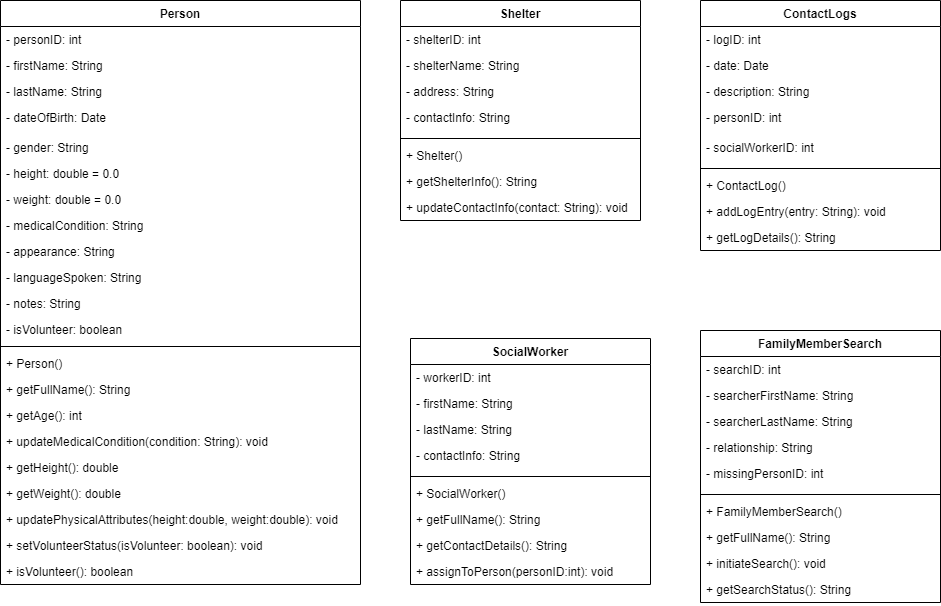

The diagram above was exported from draw.io. Its source (the exported page's mxGraphModel, read from the mxfile embedded in the PNG):
<mxGraphModel dx="832" dy="659" grid="1" gridSize="10" guides="1" tooltips="1" connect="1" arrows="1" fold="1" page="1" pageScale="1" pageWidth="1700" pageHeight="1100" math="0" shadow="0">
  <root>
    <mxCell id="0" />
    <mxCell id="1" parent="0" />
    <mxCell id="38" value="Person" style="swimlane;fontStyle=1;align=center;verticalAlign=top;childLayout=stackLayout;horizontal=1;startSize=26;horizontalStack=0;resizeParent=1;resizeParentMax=0;resizeLast=0;collapsible=1;marginBottom=0;" vertex="1" parent="1">
      <mxGeometry x="220" y="130" width="360" height="584" as="geometry" />
    </mxCell>
    <mxCell id="22" value="- personID: int" style="text;strokeColor=none;fillColor=none;align=left;verticalAlign=top;spacingLeft=4;spacingRight=4;overflow=hidden;rotatable=0;points=[[0,0.5],[1,0.5]];portConstraint=eastwest;" parent="38" vertex="1">
      <mxGeometry y="26" width="360" height="26" as="geometry" />
    </mxCell>
    <mxCell id="36" value="- firstName: String" style="text;strokeColor=none;fillColor=none;align=left;verticalAlign=top;spacingLeft=4;spacingRight=4;overflow=hidden;rotatable=0;points=[[0,0.5],[1,0.5]];portConstraint=eastwest;" vertex="1" parent="38">
      <mxGeometry y="52" width="360" height="26" as="geometry" />
    </mxCell>
    <mxCell id="23" value="- lastName: String" style="text;strokeColor=none;fillColor=none;align=left;verticalAlign=top;spacingLeft=4;spacingRight=4;overflow=hidden;rotatable=0;points=[[0,0.5],[1,0.5]];portConstraint=eastwest;" parent="38" vertex="1">
      <mxGeometry y="78" width="360" height="26" as="geometry" />
    </mxCell>
    <mxCell id="24" value="- dateOfBirth: Date" style="text;strokeColor=none;fillColor=none;align=left;verticalAlign=top;spacingLeft=4;spacingRight=4;overflow=hidden;rotatable=0;points=[[0,0.5],[1,0.5]];portConstraint=eastwest;" parent="38" vertex="1">
      <mxGeometry y="104" width="360" height="30" as="geometry" />
    </mxCell>
    <mxCell id="25" value="- gender: String" style="text;strokeColor=none;fillColor=none;align=left;verticalAlign=top;spacingLeft=4;spacingRight=4;overflow=hidden;rotatable=0;points=[[0,0.5],[1,0.5]];portConstraint=eastwest;" parent="38" vertex="1">
      <mxGeometry y="134" width="360" height="26" as="geometry" />
    </mxCell>
    <mxCell id="29" value="- height: double = 0.0&#10;" style="text;strokeColor=none;fillColor=none;align=left;verticalAlign=top;spacingLeft=4;spacingRight=4;overflow=hidden;rotatable=0;points=[[0,0.5],[1,0.5]];portConstraint=eastwest;" parent="38" vertex="1">
      <mxGeometry y="160" width="360" height="26" as="geometry" />
    </mxCell>
    <mxCell id="27" value="- weight: double = 0.0" style="text;strokeColor=none;fillColor=none;align=left;verticalAlign=top;spacingLeft=4;spacingRight=4;overflow=hidden;rotatable=0;points=[[0,0.5],[1,0.5]];portConstraint=eastwest;" parent="38" vertex="1">
      <mxGeometry y="186" width="360" height="26" as="geometry" />
    </mxCell>
    <mxCell id="35" value="- medicalCondition: String" style="text;strokeColor=none;fillColor=none;align=left;verticalAlign=top;spacingLeft=4;spacingRight=4;overflow=hidden;rotatable=0;points=[[0,0.5],[1,0.5]];portConstraint=eastwest;" parent="38" vertex="1">
      <mxGeometry y="212" width="360" height="26" as="geometry" />
    </mxCell>
    <mxCell id="28" value="- appearance: String" style="text;strokeColor=none;fillColor=none;align=left;verticalAlign=top;spacingLeft=4;spacingRight=4;overflow=hidden;rotatable=0;points=[[0,0.5],[1,0.5]];portConstraint=eastwest;" parent="38" vertex="1">
      <mxGeometry y="238" width="360" height="26" as="geometry" />
    </mxCell>
    <mxCell id="26" value="- languageSpoken: String" style="text;strokeColor=none;fillColor=none;align=left;verticalAlign=top;spacingLeft=4;spacingRight=4;overflow=hidden;rotatable=0;points=[[0,0.5],[1,0.5]];portConstraint=eastwest;" parent="38" vertex="1">
      <mxGeometry y="264" width="360" height="26" as="geometry" />
    </mxCell>
    <mxCell id="37" value="- notes: String" style="text;strokeColor=none;fillColor=none;align=left;verticalAlign=top;spacingLeft=4;spacingRight=4;overflow=hidden;rotatable=0;points=[[0,0.5],[1,0.5]];portConstraint=eastwest;" vertex="1" parent="38">
      <mxGeometry y="290" width="360" height="26" as="geometry" />
    </mxCell>
    <mxCell id="34" value="- isVolunteer: boolean" style="text;strokeColor=none;fillColor=none;align=left;verticalAlign=top;spacingLeft=4;spacingRight=4;overflow=hidden;rotatable=0;points=[[0,0.5],[1,0.5]];portConstraint=eastwest;" parent="38" vertex="1">
      <mxGeometry y="316" width="360" height="26" as="geometry" />
    </mxCell>
    <mxCell id="40" value="" style="line;strokeWidth=1;fillColor=none;align=left;verticalAlign=middle;spacingTop=-1;spacingLeft=3;spacingRight=3;rotatable=0;labelPosition=right;points=[];portConstraint=eastwest;strokeColor=inherit;" vertex="1" parent="38">
      <mxGeometry y="342" width="360" height="8" as="geometry" />
    </mxCell>
    <mxCell id="42" value="+ Person()" style="text;strokeColor=none;fillColor=none;align=left;verticalAlign=top;spacingLeft=4;spacingRight=4;overflow=hidden;rotatable=0;points=[[0,0.5],[1,0.5]];portConstraint=eastwest;" vertex="1" parent="38">
      <mxGeometry y="350" width="360" height="26" as="geometry" />
    </mxCell>
    <mxCell id="45" value="+ getFullName(): String" style="text;strokeColor=none;fillColor=none;align=left;verticalAlign=top;spacingLeft=4;spacingRight=4;overflow=hidden;rotatable=0;points=[[0,0.5],[1,0.5]];portConstraint=eastwest;" vertex="1" parent="38">
      <mxGeometry y="376" width="360" height="26" as="geometry" />
    </mxCell>
    <mxCell id="44" value="+ getAge(): int" style="text;strokeColor=none;fillColor=none;align=left;verticalAlign=top;spacingLeft=4;spacingRight=4;overflow=hidden;rotatable=0;points=[[0,0.5],[1,0.5]];portConstraint=eastwest;" vertex="1" parent="38">
      <mxGeometry y="402" width="360" height="26" as="geometry" />
    </mxCell>
    <mxCell id="49" value="+ updateMedicalCondition(condition: String): void" style="text;strokeColor=none;fillColor=none;align=left;verticalAlign=top;spacingLeft=4;spacingRight=4;overflow=hidden;rotatable=0;points=[[0,0.5],[1,0.5]];portConstraint=eastwest;" vertex="1" parent="38">
      <mxGeometry y="428" width="360" height="26" as="geometry" />
    </mxCell>
    <mxCell id="48" value="+ getHeight(): double" style="text;strokeColor=none;fillColor=none;align=left;verticalAlign=top;spacingLeft=4;spacingRight=4;overflow=hidden;rotatable=0;points=[[0,0.5],[1,0.5]];portConstraint=eastwest;" vertex="1" parent="38">
      <mxGeometry y="454" width="360" height="26" as="geometry" />
    </mxCell>
    <mxCell id="47" value="+ getWeight(): double" style="text;strokeColor=none;fillColor=none;align=left;verticalAlign=top;spacingLeft=4;spacingRight=4;overflow=hidden;rotatable=0;points=[[0,0.5],[1,0.5]];portConstraint=eastwest;" vertex="1" parent="38">
      <mxGeometry y="480" width="360" height="26" as="geometry" />
    </mxCell>
    <mxCell id="46" value="+ updatePhysicalAttributes(height:double, weight:double): void" style="text;strokeColor=none;fillColor=none;align=left;verticalAlign=top;spacingLeft=4;spacingRight=4;overflow=hidden;rotatable=0;points=[[0,0.5],[1,0.5]];portConstraint=eastwest;" vertex="1" parent="38">
      <mxGeometry y="506" width="360" height="26" as="geometry" />
    </mxCell>
    <mxCell id="43" value="+ setVolunteerStatus(isVolunteer: boolean): void" style="text;strokeColor=none;fillColor=none;align=left;verticalAlign=top;spacingLeft=4;spacingRight=4;overflow=hidden;rotatable=0;points=[[0,0.5],[1,0.5]];portConstraint=eastwest;" vertex="1" parent="38">
      <mxGeometry y="532" width="360" height="26" as="geometry" />
    </mxCell>
    <mxCell id="41" value="+ isVolunteer(): boolean" style="text;strokeColor=none;fillColor=none;align=left;verticalAlign=top;spacingLeft=4;spacingRight=4;overflow=hidden;rotatable=0;points=[[0,0.5],[1,0.5]];portConstraint=eastwest;" vertex="1" parent="38">
      <mxGeometry y="558" width="360" height="26" as="geometry" />
    </mxCell>
    <mxCell id="50" value="Shelter" style="swimlane;fontStyle=1;align=center;verticalAlign=top;childLayout=stackLayout;horizontal=1;startSize=26;horizontalStack=0;resizeParent=1;resizeParentMax=0;resizeLast=0;collapsible=1;marginBottom=0;" vertex="1" parent="1">
      <mxGeometry x="620" y="130" width="240" height="220" as="geometry" />
    </mxCell>
    <mxCell id="51" value="- shelterID: int" style="text;strokeColor=none;fillColor=none;align=left;verticalAlign=top;spacingLeft=4;spacingRight=4;overflow=hidden;rotatable=0;points=[[0,0.5],[1,0.5]];portConstraint=eastwest;" vertex="1" parent="50">
      <mxGeometry y="26" width="240" height="26" as="geometry" />
    </mxCell>
    <mxCell id="52" value="- shelterName: String" style="text;strokeColor=none;fillColor=none;align=left;verticalAlign=top;spacingLeft=4;spacingRight=4;overflow=hidden;rotatable=0;points=[[0,0.5],[1,0.5]];portConstraint=eastwest;" vertex="1" parent="50">
      <mxGeometry y="52" width="240" height="26" as="geometry" />
    </mxCell>
    <mxCell id="53" value="- address: String" style="text;strokeColor=none;fillColor=none;align=left;verticalAlign=top;spacingLeft=4;spacingRight=4;overflow=hidden;rotatable=0;points=[[0,0.5],[1,0.5]];portConstraint=eastwest;" vertex="1" parent="50">
      <mxGeometry y="78" width="240" height="26" as="geometry" />
    </mxCell>
    <mxCell id="54" value="- contactInfo: String" style="text;strokeColor=none;fillColor=none;align=left;verticalAlign=top;spacingLeft=4;spacingRight=4;overflow=hidden;rotatable=0;points=[[0,0.5],[1,0.5]];portConstraint=eastwest;" vertex="1" parent="50">
      <mxGeometry y="104" width="240" height="30" as="geometry" />
    </mxCell>
    <mxCell id="63" value="" style="line;strokeWidth=1;fillColor=none;align=left;verticalAlign=middle;spacingTop=-1;spacingLeft=3;spacingRight=3;rotatable=0;labelPosition=right;points=[];portConstraint=eastwest;strokeColor=inherit;" vertex="1" parent="50">
      <mxGeometry y="134" width="240" height="8" as="geometry" />
    </mxCell>
    <mxCell id="64" value="+ Shelter()" style="text;strokeColor=none;fillColor=none;align=left;verticalAlign=top;spacingLeft=4;spacingRight=4;overflow=hidden;rotatable=0;points=[[0,0.5],[1,0.5]];portConstraint=eastwest;" vertex="1" parent="50">
      <mxGeometry y="142" width="240" height="26" as="geometry" />
    </mxCell>
    <mxCell id="65" value="+ getShelterInfo(): String" style="text;strokeColor=none;fillColor=none;align=left;verticalAlign=top;spacingLeft=4;spacingRight=4;overflow=hidden;rotatable=0;points=[[0,0.5],[1,0.5]];portConstraint=eastwest;" vertex="1" parent="50">
      <mxGeometry y="168" width="240" height="26" as="geometry" />
    </mxCell>
    <mxCell id="67" value="+ updateContactInfo(contact: String): void" style="text;strokeColor=none;fillColor=none;align=left;verticalAlign=top;spacingLeft=4;spacingRight=4;overflow=hidden;rotatable=0;points=[[0,0.5],[1,0.5]];portConstraint=eastwest;" vertex="1" parent="50">
      <mxGeometry y="194" width="240" height="26" as="geometry" />
    </mxCell>
    <mxCell id="73" value="ContactLogs" style="swimlane;fontStyle=1;align=center;verticalAlign=top;childLayout=stackLayout;horizontal=1;startSize=26;horizontalStack=0;resizeParent=1;resizeParentMax=0;resizeLast=0;collapsible=1;marginBottom=0;" vertex="1" parent="1">
      <mxGeometry x="920" y="130" width="240" height="250" as="geometry" />
    </mxCell>
    <mxCell id="74" value="- logID: int" style="text;strokeColor=none;fillColor=none;align=left;verticalAlign=top;spacingLeft=4;spacingRight=4;overflow=hidden;rotatable=0;points=[[0,0.5],[1,0.5]];portConstraint=eastwest;" vertex="1" parent="73">
      <mxGeometry y="26" width="240" height="26" as="geometry" />
    </mxCell>
    <mxCell id="75" value="- date: Date" style="text;strokeColor=none;fillColor=none;align=left;verticalAlign=top;spacingLeft=4;spacingRight=4;overflow=hidden;rotatable=0;points=[[0,0.5],[1,0.5]];portConstraint=eastwest;" vertex="1" parent="73">
      <mxGeometry y="52" width="240" height="26" as="geometry" />
    </mxCell>
    <mxCell id="76" value="- description: String" style="text;strokeColor=none;fillColor=none;align=left;verticalAlign=top;spacingLeft=4;spacingRight=4;overflow=hidden;rotatable=0;points=[[0,0.5],[1,0.5]];portConstraint=eastwest;" vertex="1" parent="73">
      <mxGeometry y="78" width="240" height="26" as="geometry" />
    </mxCell>
    <mxCell id="82" value="- personID: int" style="text;strokeColor=none;fillColor=none;align=left;verticalAlign=top;spacingLeft=4;spacingRight=4;overflow=hidden;rotatable=0;points=[[0,0.5],[1,0.5]];portConstraint=eastwest;" vertex="1" parent="73">
      <mxGeometry y="104" width="240" height="30" as="geometry" />
    </mxCell>
    <mxCell id="77" value="- socialWorkerID: int" style="text;strokeColor=none;fillColor=none;align=left;verticalAlign=top;spacingLeft=4;spacingRight=4;overflow=hidden;rotatable=0;points=[[0,0.5],[1,0.5]];portConstraint=eastwest;" vertex="1" parent="73">
      <mxGeometry y="134" width="240" height="30" as="geometry" />
    </mxCell>
    <mxCell id="78" value="" style="line;strokeWidth=1;fillColor=none;align=left;verticalAlign=middle;spacingTop=-1;spacingLeft=3;spacingRight=3;rotatable=0;labelPosition=right;points=[];portConstraint=eastwest;strokeColor=inherit;" vertex="1" parent="73">
      <mxGeometry y="164" width="240" height="8" as="geometry" />
    </mxCell>
    <mxCell id="79" value="+ ContactLog()" style="text;strokeColor=none;fillColor=none;align=left;verticalAlign=top;spacingLeft=4;spacingRight=4;overflow=hidden;rotatable=0;points=[[0,0.5],[1,0.5]];portConstraint=eastwest;" vertex="1" parent="73">
      <mxGeometry y="172" width="240" height="26" as="geometry" />
    </mxCell>
    <mxCell id="80" value="+ addLogEntry(entry: String): void" style="text;strokeColor=none;fillColor=none;align=left;verticalAlign=top;spacingLeft=4;spacingRight=4;overflow=hidden;rotatable=0;points=[[0,0.5],[1,0.5]];portConstraint=eastwest;" vertex="1" parent="73">
      <mxGeometry y="198" width="240" height="26" as="geometry" />
    </mxCell>
    <mxCell id="81" value="+ getLogDetails(): String" style="text;strokeColor=none;fillColor=none;align=left;verticalAlign=top;spacingLeft=4;spacingRight=4;overflow=hidden;rotatable=0;points=[[0,0.5],[1,0.5]];portConstraint=eastwest;" vertex="1" parent="73">
      <mxGeometry y="224" width="240" height="26" as="geometry" />
    </mxCell>
    <mxCell id="83" value="SocialWorker" style="swimlane;fontStyle=1;align=center;verticalAlign=top;childLayout=stackLayout;horizontal=1;startSize=26;horizontalStack=0;resizeParent=1;resizeParentMax=0;resizeLast=0;collapsible=1;marginBottom=0;" vertex="1" parent="1">
      <mxGeometry x="630" y="468" width="240" height="246" as="geometry" />
    </mxCell>
    <mxCell id="84" value="- workerID: int" style="text;strokeColor=none;fillColor=none;align=left;verticalAlign=top;spacingLeft=4;spacingRight=4;overflow=hidden;rotatable=0;points=[[0,0.5],[1,0.5]];portConstraint=eastwest;" vertex="1" parent="83">
      <mxGeometry y="26" width="240" height="26" as="geometry" />
    </mxCell>
    <mxCell id="85" value="- firstName: String" style="text;strokeColor=none;fillColor=none;align=left;verticalAlign=top;spacingLeft=4;spacingRight=4;overflow=hidden;rotatable=0;points=[[0,0.5],[1,0.5]];portConstraint=eastwest;" vertex="1" parent="83">
      <mxGeometry y="52" width="240" height="26" as="geometry" />
    </mxCell>
    <mxCell id="86" value="- lastName: String" style="text;strokeColor=none;fillColor=none;align=left;verticalAlign=top;spacingLeft=4;spacingRight=4;overflow=hidden;rotatable=0;points=[[0,0.5],[1,0.5]];portConstraint=eastwest;" vertex="1" parent="83">
      <mxGeometry y="78" width="240" height="26" as="geometry" />
    </mxCell>
    <mxCell id="87" value="- contactInfo: String" style="text;strokeColor=none;fillColor=none;align=left;verticalAlign=top;spacingLeft=4;spacingRight=4;overflow=hidden;rotatable=0;points=[[0,0.5],[1,0.5]];portConstraint=eastwest;" vertex="1" parent="83">
      <mxGeometry y="104" width="240" height="30" as="geometry" />
    </mxCell>
    <mxCell id="89" value="" style="line;strokeWidth=1;fillColor=none;align=left;verticalAlign=middle;spacingTop=-1;spacingLeft=3;spacingRight=3;rotatable=0;labelPosition=right;points=[];portConstraint=eastwest;strokeColor=inherit;" vertex="1" parent="83">
      <mxGeometry y="134" width="240" height="8" as="geometry" />
    </mxCell>
    <mxCell id="90" value="+ SocialWorker()" style="text;strokeColor=none;fillColor=none;align=left;verticalAlign=top;spacingLeft=4;spacingRight=4;overflow=hidden;rotatable=0;points=[[0,0.5],[1,0.5]];portConstraint=eastwest;" vertex="1" parent="83">
      <mxGeometry y="142" width="240" height="26" as="geometry" />
    </mxCell>
    <mxCell id="91" value="+ getFullName(): String" style="text;strokeColor=none;fillColor=none;align=left;verticalAlign=top;spacingLeft=4;spacingRight=4;overflow=hidden;rotatable=0;points=[[0,0.5],[1,0.5]];portConstraint=eastwest;" vertex="1" parent="83">
      <mxGeometry y="168" width="240" height="26" as="geometry" />
    </mxCell>
    <mxCell id="93" value="+ getContactDetails(): String" style="text;strokeColor=none;fillColor=none;align=left;verticalAlign=top;spacingLeft=4;spacingRight=4;overflow=hidden;rotatable=0;points=[[0,0.5],[1,0.5]];portConstraint=eastwest;" vertex="1" parent="83">
      <mxGeometry y="194" width="240" height="26" as="geometry" />
    </mxCell>
    <mxCell id="92" value="+ assignToPerson(personID:int): void" style="text;strokeColor=none;fillColor=none;align=left;verticalAlign=top;spacingLeft=4;spacingRight=4;overflow=hidden;rotatable=0;points=[[0,0.5],[1,0.5]];portConstraint=eastwest;" vertex="1" parent="83">
      <mxGeometry y="220" width="240" height="26" as="geometry" />
    </mxCell>
    <mxCell id="94" value="FamilyMemberSearch" style="swimlane;fontStyle=1;align=center;verticalAlign=top;childLayout=stackLayout;horizontal=1;startSize=26;horizontalStack=0;resizeParent=1;resizeParentMax=0;resizeLast=0;collapsible=1;marginBottom=0;" vertex="1" parent="1">
      <mxGeometry x="920" y="460" width="240" height="272" as="geometry" />
    </mxCell>
    <mxCell id="95" value="- searchID: int" style="text;strokeColor=none;fillColor=none;align=left;verticalAlign=top;spacingLeft=4;spacingRight=4;overflow=hidden;rotatable=0;points=[[0,0.5],[1,0.5]];portConstraint=eastwest;" vertex="1" parent="94">
      <mxGeometry y="26" width="240" height="26" as="geometry" />
    </mxCell>
    <mxCell id="96" value="- searcherFirstName: String" style="text;strokeColor=none;fillColor=none;align=left;verticalAlign=top;spacingLeft=4;spacingRight=4;overflow=hidden;rotatable=0;points=[[0,0.5],[1,0.5]];portConstraint=eastwest;" vertex="1" parent="94">
      <mxGeometry y="52" width="240" height="26" as="geometry" />
    </mxCell>
    <mxCell id="104" value="- searcherLastName: String" style="text;strokeColor=none;fillColor=none;align=left;verticalAlign=top;spacingLeft=4;spacingRight=4;overflow=hidden;rotatable=0;points=[[0,0.5],[1,0.5]];portConstraint=eastwest;" vertex="1" parent="94">
      <mxGeometry y="78" width="240" height="26" as="geometry" />
    </mxCell>
    <mxCell id="97" value="- relationship: String" style="text;strokeColor=none;fillColor=none;align=left;verticalAlign=top;spacingLeft=4;spacingRight=4;overflow=hidden;rotatable=0;points=[[0,0.5],[1,0.5]];portConstraint=eastwest;" vertex="1" parent="94">
      <mxGeometry y="104" width="240" height="26" as="geometry" />
    </mxCell>
    <mxCell id="98" value="- missingPersonID: int" style="text;strokeColor=none;fillColor=none;align=left;verticalAlign=top;spacingLeft=4;spacingRight=4;overflow=hidden;rotatable=0;points=[[0,0.5],[1,0.5]];portConstraint=eastwest;" vertex="1" parent="94">
      <mxGeometry y="130" width="240" height="30" as="geometry" />
    </mxCell>
    <mxCell id="100" value="" style="line;strokeWidth=1;fillColor=none;align=left;verticalAlign=middle;spacingTop=-1;spacingLeft=3;spacingRight=3;rotatable=0;labelPosition=right;points=[];portConstraint=eastwest;strokeColor=inherit;" vertex="1" parent="94">
      <mxGeometry y="160" width="240" height="8" as="geometry" />
    </mxCell>
    <mxCell id="101" value="+ FamilyMemberSearch()" style="text;strokeColor=none;fillColor=none;align=left;verticalAlign=top;spacingLeft=4;spacingRight=4;overflow=hidden;rotatable=0;points=[[0,0.5],[1,0.5]];portConstraint=eastwest;" vertex="1" parent="94">
      <mxGeometry y="168" width="240" height="26" as="geometry" />
    </mxCell>
    <mxCell id="105" value="+ getFullName(): String" style="text;strokeColor=none;fillColor=none;align=left;verticalAlign=top;spacingLeft=4;spacingRight=4;overflow=hidden;rotatable=0;points=[[0,0.5],[1,0.5]];portConstraint=eastwest;" vertex="1" parent="94">
      <mxGeometry y="194" width="240" height="26" as="geometry" />
    </mxCell>
    <mxCell id="102" value="+ initiateSearch(): void" style="text;strokeColor=none;fillColor=none;align=left;verticalAlign=top;spacingLeft=4;spacingRight=4;overflow=hidden;rotatable=0;points=[[0,0.5],[1,0.5]];portConstraint=eastwest;" vertex="1" parent="94">
      <mxGeometry y="220" width="240" height="26" as="geometry" />
    </mxCell>
    <mxCell id="103" value="+ getSearchStatus(): String" style="text;strokeColor=none;fillColor=none;align=left;verticalAlign=top;spacingLeft=4;spacingRight=4;overflow=hidden;rotatable=0;points=[[0,0.5],[1,0.5]];portConstraint=eastwest;" vertex="1" parent="94">
      <mxGeometry y="246" width="240" height="26" as="geometry" />
    </mxCell>
  </root>
</mxGraphModel>